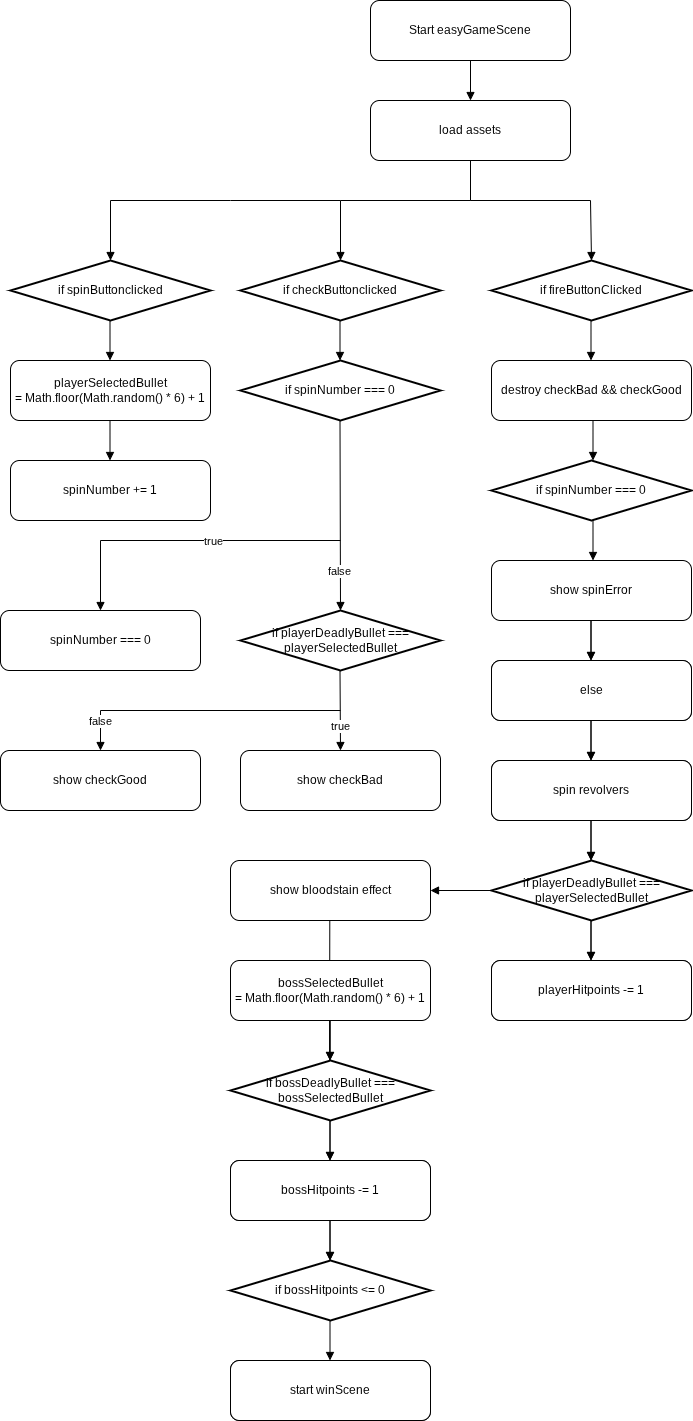

The diagram above was exported from draw.io. Its source (the exported page's mxGraphModel, read from the mxfile embedded in the PNG):
<mxGraphModel dx="1975" dy="962" grid="1" gridSize="10" guides="1" tooltips="1" connect="1" arrows="1" fold="1" page="1" pageScale="1" pageWidth="827" pageHeight="1169" math="0" shadow="0">
  <root>
    <mxCell id="0">
      <Object as="cells">
        <Object as="u">
          <Object style="rounded=1;whiteSpace=wrap;html=1;" />
        </Object>
      </Object>
    </mxCell>
    <mxCell id="1" parent="0" />
    <mxCell id="n1" value="Start easyGameScene" style="rounded=1;whiteSpace=wrap;html=1;" parent="1" vertex="1">
      <mxGeometry x="100" width="200" height="60" as="geometry" />
    </mxCell>
    <mxCell id="e1" style="endArrow=block;" parent="1" source="n1" edge="1">
      <mxGeometry relative="1" as="geometry">
        <mxPoint x="200" y="100" as="targetPoint" />
      </mxGeometry>
    </mxCell>
    <mxCell id="3" value="load assets" style="rounded=1;whiteSpace=wrap;html=1;" vertex="1" parent="1">
      <mxGeometry x="100" y="100" width="200" height="60" as="geometry" />
    </mxCell>
    <mxCell id="9" style="endArrow=block;rounded=0;curved=0;entryX=0.5;entryY=0;entryDx=0;entryDy=0;" edge="1" parent="1" target="10">
      <mxGeometry relative="1" as="geometry">
        <mxPoint x="200" y="160" as="sourcePoint" />
        <mxPoint x="360" y="260" as="targetPoint" />
        <Array as="points">
          <mxPoint x="200" y="200" />
          <mxPoint x="320" y="200" />
        </Array>
      </mxGeometry>
    </mxCell>
    <mxCell id="10" value="if fireButtonClicked" style="strokeWidth=2;html=1;shape=mxgraph.flowchart.decision;whiteSpace=wrap;" vertex="1" parent="1">
      <mxGeometry x="221" y="260" width="200" height="60" as="geometry" />
    </mxCell>
    <mxCell id="12" style="endArrow=block;rounded=0;curved=0;" edge="1" parent="1" target="13">
      <mxGeometry relative="1" as="geometry">
        <mxPoint x="200" y="160" as="sourcePoint" />
        <mxPoint x="200" y="200" as="targetPoint" />
        <Array as="points">
          <mxPoint x="200" y="200" />
          <mxPoint x="70" y="200" />
        </Array>
      </mxGeometry>
    </mxCell>
    <mxCell id="13" value="if checkButtonclicked" style="strokeWidth=2;html=1;shape=mxgraph.flowchart.decision;whiteSpace=wrap;" vertex="1" parent="1">
      <mxGeometry x="-30" y="260" width="200" height="60" as="geometry" />
    </mxCell>
    <mxCell id="14" style="endArrow=block;rounded=0;curved=0;entryX=0.5;entryY=0;entryDx=0;entryDy=0;" edge="1" parent="1" target="15">
      <mxGeometry relative="1" as="geometry">
        <mxPoint x="70" y="200" as="sourcePoint" />
        <mxPoint x="-200" y="260" as="targetPoint" />
        <Array as="points">
          <mxPoint x="-40" y="200" />
          <mxPoint x="-160" y="200" />
        </Array>
      </mxGeometry>
    </mxCell>
    <mxCell id="15" value="if spinButtonclicked" style="strokeWidth=2;html=1;shape=mxgraph.flowchart.decision;whiteSpace=wrap;" vertex="1" parent="1">
      <mxGeometry x="-260" y="260" width="200" height="60" as="geometry" />
    </mxCell>
    <mxCell id="16" style="endArrow=block;" edge="1" parent="1">
      <mxGeometry relative="1" as="geometry">
        <mxPoint x="-160.5" y="320" as="sourcePoint" />
        <mxPoint x="-160.5" y="360" as="targetPoint" />
      </mxGeometry>
    </mxCell>
    <mxCell id="17" value="playerSelectedBullet =&amp;nbsp;Math.floor(Math.random() * 6) + 1" style="rounded=1;whiteSpace=wrap;html=1;flipH=1;" vertex="1" parent="1">
      <mxGeometry x="-260" y="360" width="200" height="60" as="geometry" />
    </mxCell>
    <mxCell id="18" value="if spinNumber === 0" style="strokeWidth=2;html=1;shape=mxgraph.flowchart.decision;whiteSpace=wrap;" vertex="1" parent="1">
      <mxGeometry x="-30" y="360" width="200" height="60" as="geometry" />
    </mxCell>
    <mxCell id="19" style="endArrow=block;" edge="1" parent="1">
      <mxGeometry relative="1" as="geometry">
        <mxPoint x="69.5" y="320" as="sourcePoint" />
        <mxPoint x="69.5" y="360" as="targetPoint" />
      </mxGeometry>
    </mxCell>
    <mxCell id="20" style="endArrow=block;" edge="1" parent="1">
      <mxGeometry relative="1" as="geometry">
        <mxPoint x="-160.5" y="420" as="sourcePoint" />
        <mxPoint x="-160.5" y="460" as="targetPoint" />
      </mxGeometry>
    </mxCell>
    <mxCell id="21" value="spinNumber += 1" style="rounded=1;whiteSpace=wrap;html=1;flipH=1;" vertex="1" parent="1">
      <mxGeometry x="-260" y="460" width="200" height="60" as="geometry" />
    </mxCell>
    <mxCell id="22" value="if playerDeadlyBullet === playerSelectedBullet" style="strokeWidth=2;html=1;shape=mxgraph.flowchart.decision;whiteSpace=wrap;" vertex="1" parent="1">
      <mxGeometry x="-30" y="610" width="200" height="60" as="geometry" />
    </mxCell>
    <mxCell id="23" style="endArrow=block;entryX=0.5;entryY=0;entryDx=0;entryDy=0;" edge="1" parent="1" target="22">
      <mxGeometry relative="1" as="geometry">
        <mxPoint x="69.5" y="420" as="sourcePoint" />
        <mxPoint x="69.5" y="460" as="targetPoint" />
      </mxGeometry>
    </mxCell>
    <mxCell id="31" value="false" style="edgeLabel;html=1;align=center;verticalAlign=middle;resizable=0;points=[];" vertex="1" connectable="0" parent="23">
      <mxGeometry x="0.5809" y="-2" relative="1" as="geometry">
        <mxPoint as="offset" />
      </mxGeometry>
    </mxCell>
    <mxCell id="24" value="spinNumber === 0" style="rounded=1;whiteSpace=wrap;html=1;flipH=1;" vertex="1" parent="1">
      <mxGeometry x="-270" y="610" width="200" height="60" as="geometry" />
    </mxCell>
    <mxCell id="25" style="endArrow=block;entryX=0.5;entryY=0;entryDx=0;entryDy=0;rounded=0;curved=0;" edge="1" parent="1" target="24">
      <mxGeometry relative="1" as="geometry">
        <mxPoint x="70" y="540" as="sourcePoint" />
        <mxPoint x="-160" y="595" as="targetPoint" />
        <Array as="points">
          <mxPoint x="-170" y="540" />
        </Array>
      </mxGeometry>
    </mxCell>
    <mxCell id="30" value="true" style="edgeLabel;html=1;align=center;verticalAlign=middle;resizable=0;points=[];" vertex="1" connectable="0" parent="25">
      <mxGeometry x="-0.1743" relative="1" as="geometry">
        <mxPoint as="offset" />
      </mxGeometry>
    </mxCell>
    <mxCell id="26" value="show checkBad" style="rounded=1;whiteSpace=wrap;html=1;flipH=1;" vertex="1" parent="1">
      <mxGeometry x="-30" y="750" width="200" height="60" as="geometry" />
    </mxCell>
    <mxCell id="27" style="endArrow=block;entryX=0.5;entryY=0;entryDx=0;entryDy=0;" edge="1" parent="1" target="26">
      <mxGeometry relative="1" as="geometry">
        <mxPoint x="69.5" y="670" as="sourcePoint" />
        <mxPoint x="69.5" y="710" as="targetPoint" />
      </mxGeometry>
    </mxCell>
    <mxCell id="33" value="true" style="edgeLabel;html=1;align=center;verticalAlign=middle;resizable=0;points=[];" vertex="1" connectable="0" parent="27">
      <mxGeometry x="0.3797" y="-1" relative="1" as="geometry">
        <mxPoint as="offset" />
      </mxGeometry>
    </mxCell>
    <mxCell id="28" value="show checkGood" style="rounded=1;whiteSpace=wrap;html=1;flipH=1;" vertex="1" parent="1">
      <mxGeometry x="-270" y="750" width="200" height="60" as="geometry" />
    </mxCell>
    <mxCell id="29" style="endArrow=block;entryX=0.5;entryY=0;entryDx=0;entryDy=0;rounded=0;curved=0;" edge="1" parent="1">
      <mxGeometry relative="1" as="geometry">
        <mxPoint x="70" y="710" as="sourcePoint" />
        <mxPoint x="-170" y="750" as="targetPoint" />
        <Array as="points">
          <mxPoint x="-170" y="710" />
        </Array>
      </mxGeometry>
    </mxCell>
    <mxCell id="32" value="false" style="edgeLabel;html=1;align=center;verticalAlign=middle;resizable=0;points=[];" vertex="1" connectable="0" parent="29">
      <mxGeometry x="0.78" y="-1" relative="1" as="geometry">
        <mxPoint as="offset" />
      </mxGeometry>
    </mxCell>
    <mxCell id="34" value="destroy checkBad &amp;amp;&amp;amp; checkGood" style="rounded=1;whiteSpace=wrap;html=1;" vertex="1" parent="1">
      <mxGeometry x="221" y="360" width="200" height="60" as="geometry" />
    </mxCell>
    <mxCell id="35" style="endArrow=block;" edge="1" parent="1">
      <mxGeometry relative="1" as="geometry">
        <mxPoint x="320.5" y="320" as="sourcePoint" />
        <mxPoint x="320.5" y="360" as="targetPoint" />
      </mxGeometry>
    </mxCell>
    <mxCell id="36" value="if spinNumber === 0" style="strokeWidth=2;html=1;shape=mxgraph.flowchart.decision;whiteSpace=wrap;" vertex="1" parent="1">
      <mxGeometry x="221" y="460" width="200" height="60" as="geometry" />
    </mxCell>
    <mxCell id="37" style="endArrow=block;" edge="1" parent="1">
      <mxGeometry relative="1" as="geometry">
        <mxPoint x="322.5" y="420" as="sourcePoint" />
        <mxPoint x="322.5" y="460" as="targetPoint" />
      </mxGeometry>
    </mxCell>
    <mxCell id="38" value="show spinError" style="rounded=1;whiteSpace=wrap;html=1;flipH=1;" vertex="1" parent="1">
      <mxGeometry x="221" y="560" width="200" height="60" as="geometry" />
    </mxCell>
    <mxCell id="39" style="endArrow=block;" edge="1" parent="1">
      <mxGeometry relative="1" as="geometry">
        <mxPoint x="322.5" y="520" as="sourcePoint" />
        <mxPoint x="322.5" y="560" as="targetPoint" />
      </mxGeometry>
    </mxCell>
    <mxCell id="40" value="else" style="rounded=1;whiteSpace=wrap;html=1;flipH=1;" vertex="1" parent="1">
      <mxGeometry x="221" y="660" width="200" height="60" as="geometry" />
    </mxCell>
    <mxCell id="41" style="endArrow=block;" edge="1" parent="1">
      <mxGeometry relative="1" as="geometry">
        <mxPoint x="320.5" y="620" as="sourcePoint" />
        <mxPoint x="320.5" y="660" as="targetPoint" />
      </mxGeometry>
    </mxCell>
    <mxCell id="43" value="else" style="rounded=1;whiteSpace=wrap;html=1;flipH=1;" vertex="1" parent="1">
      <mxGeometry x="221" y="660" width="200" height="60" as="geometry" />
    </mxCell>
    <mxCell id="44" style="endArrow=block;" edge="1" parent="1">
      <mxGeometry relative="1" as="geometry">
        <mxPoint x="320.5" y="620" as="sourcePoint" />
        <mxPoint x="320.5" y="660" as="targetPoint" />
      </mxGeometry>
    </mxCell>
    <mxCell id="46" value="else" style="rounded=1;whiteSpace=wrap;html=1;flipH=1;" vertex="1" parent="1">
      <mxGeometry x="221" y="960" width="200" height="60" as="geometry" />
    </mxCell>
    <mxCell id="47" style="endArrow=block;" edge="1" parent="1">
      <mxGeometry relative="1" as="geometry">
        <mxPoint x="320.5" y="920" as="sourcePoint" />
        <mxPoint x="320.5" y="960" as="targetPoint" />
      </mxGeometry>
    </mxCell>
    <mxCell id="48" value="playerHitpoints -= 1" style="rounded=1;whiteSpace=wrap;html=1;flipH=1;" vertex="1" parent="1">
      <mxGeometry x="221" y="960" width="200" height="60" as="geometry" />
    </mxCell>
    <mxCell id="49" style="endArrow=block;" edge="1" parent="1">
      <mxGeometry relative="1" as="geometry">
        <mxPoint x="320.5" y="920" as="sourcePoint" />
        <mxPoint x="320.5" y="960" as="targetPoint" />
      </mxGeometry>
    </mxCell>
    <mxCell id="51" style="endArrow=block;" edge="1" parent="1">
      <mxGeometry relative="1" as="geometry">
        <mxPoint x="320.5" y="820" as="sourcePoint" />
        <mxPoint x="320.5" y="860" as="targetPoint" />
      </mxGeometry>
    </mxCell>
    <mxCell id="53" style="endArrow=block;" edge="1" parent="1">
      <mxGeometry relative="1" as="geometry">
        <mxPoint x="320.5" y="820" as="sourcePoint" />
        <mxPoint x="320.5" y="860" as="targetPoint" />
      </mxGeometry>
    </mxCell>
    <mxCell id="55" value="if playerDeadlyBullet === playerSelectedBullet" style="strokeWidth=2;html=1;shape=mxgraph.flowchart.decision;whiteSpace=wrap;" vertex="1" parent="1">
      <mxGeometry x="221" y="860" width="200" height="60" as="geometry" />
    </mxCell>
    <mxCell id="56" value="show bloodstain effect" style="rounded=1;whiteSpace=wrap;html=1;flipH=1;" vertex="1" parent="1">
      <mxGeometry x="-40" y="860" width="200" height="60" as="geometry" />
    </mxCell>
    <mxCell id="59" style="endArrow=block;exitX=0;exitY=0.5;exitDx=0;exitDy=0;exitPerimeter=0;entryX=1;entryY=0.5;entryDx=0;entryDy=0;" edge="1" parent="1" source="55" target="56">
      <mxGeometry relative="1" as="geometry">
        <mxPoint x="160" y="860" as="sourcePoint" />
        <mxPoint x="160" y="900" as="targetPoint" />
      </mxGeometry>
    </mxCell>
    <mxCell id="60" value="else" style="rounded=1;whiteSpace=wrap;html=1;flipH=1;" vertex="1" parent="1">
      <mxGeometry x="221" y="760" width="200" height="60" as="geometry" />
    </mxCell>
    <mxCell id="61" style="endArrow=block;" edge="1" parent="1">
      <mxGeometry relative="1" as="geometry">
        <mxPoint x="320.5" y="720" as="sourcePoint" />
        <mxPoint x="320.5" y="760" as="targetPoint" />
      </mxGeometry>
    </mxCell>
    <mxCell id="62" value="spin revolvers" style="rounded=1;whiteSpace=wrap;html=1;flipH=1;" vertex="1" parent="1">
      <mxGeometry x="221" y="760" width="200" height="60" as="geometry" />
    </mxCell>
    <mxCell id="63" style="endArrow=block;" edge="1" parent="1">
      <mxGeometry relative="1" as="geometry">
        <mxPoint x="320.5" y="720" as="sourcePoint" />
        <mxPoint x="320.5" y="760" as="targetPoint" />
      </mxGeometry>
    </mxCell>
    <mxCell id="64" style="endArrow=block;" edge="1" parent="1">
      <mxGeometry relative="1" as="geometry">
        <mxPoint x="59.5" y="1220" as="sourcePoint" />
        <mxPoint x="59.5" y="1260" as="targetPoint" />
      </mxGeometry>
    </mxCell>
    <mxCell id="65" style="endArrow=block;" edge="1" parent="1">
      <mxGeometry relative="1" as="geometry">
        <mxPoint x="59.5" y="1220" as="sourcePoint" />
        <mxPoint x="59.5" y="1260" as="targetPoint" />
      </mxGeometry>
    </mxCell>
    <mxCell id="66" value="if bossHitpoints &amp;lt;= 0" style="strokeWidth=2;html=1;shape=mxgraph.flowchart.decision;whiteSpace=wrap;" vertex="1" parent="1">
      <mxGeometry x="-40" y="1260" width="200" height="60" as="geometry" />
    </mxCell>
    <mxCell id="67" value="else" style="rounded=1;whiteSpace=wrap;html=1;flipH=1;" vertex="1" parent="1">
      <mxGeometry x="-40" y="1360" width="200" height="60" as="geometry" />
    </mxCell>
    <mxCell id="68" value="start winScene" style="rounded=1;whiteSpace=wrap;html=1;flipH=1;" vertex="1" parent="1">
      <mxGeometry x="-40" y="1360" width="200" height="60" as="geometry" />
    </mxCell>
    <mxCell id="70" style="endArrow=block;" edge="1" parent="1">
      <mxGeometry relative="1" as="geometry">
        <mxPoint x="59.5" y="1320" as="sourcePoint" />
        <mxPoint x="59.5" y="1360" as="targetPoint" />
      </mxGeometry>
    </mxCell>
    <mxCell id="71" style="endArrow=block;" edge="1" parent="1">
      <mxGeometry relative="1" as="geometry">
        <mxPoint x="59.29000000000002" y="920" as="sourcePoint" />
        <mxPoint x="59" y="1120" as="targetPoint" />
      </mxGeometry>
    </mxCell>
    <mxCell id="74" value="bossSelectedBullet =&amp;nbsp;Math.floor(Math.random() * 6) + 1" style="rounded=1;whiteSpace=wrap;html=1;flipH=1;" vertex="1" parent="1">
      <mxGeometry x="-40" y="960" width="200" height="60" as="geometry" />
    </mxCell>
    <mxCell id="75" value="else" style="rounded=1;whiteSpace=wrap;html=1;flipH=1;" vertex="1" parent="1">
      <mxGeometry x="-40" y="1160" width="200" height="60" as="geometry" />
    </mxCell>
    <mxCell id="76" style="endArrow=block;" edge="1" parent="1">
      <mxGeometry relative="1" as="geometry">
        <mxPoint x="59.5" y="1120" as="sourcePoint" />
        <mxPoint x="59.5" y="1160" as="targetPoint" />
      </mxGeometry>
    </mxCell>
    <mxCell id="77" value="bossHitpoints -= 1" style="rounded=1;whiteSpace=wrap;html=1;flipH=1;" vertex="1" parent="1">
      <mxGeometry x="-40" y="1160" width="200" height="60" as="geometry" />
    </mxCell>
    <mxCell id="78" style="endArrow=block;" edge="1" parent="1">
      <mxGeometry relative="1" as="geometry">
        <mxPoint x="59.5" y="1120" as="sourcePoint" />
        <mxPoint x="59.5" y="1160" as="targetPoint" />
      </mxGeometry>
    </mxCell>
    <mxCell id="79" style="endArrow=block;" edge="1" parent="1">
      <mxGeometry relative="1" as="geometry">
        <mxPoint x="59.5" y="1020" as="sourcePoint" />
        <mxPoint x="59.5" y="1060" as="targetPoint" />
      </mxGeometry>
    </mxCell>
    <mxCell id="80" style="endArrow=block;" edge="1" parent="1">
      <mxGeometry relative="1" as="geometry">
        <mxPoint x="59.5" y="1020" as="sourcePoint" />
        <mxPoint x="59.5" y="1060" as="targetPoint" />
      </mxGeometry>
    </mxCell>
    <mxCell id="81" value="if bossDeadlyBullet === bossSelectedBullet" style="strokeWidth=2;html=1;shape=mxgraph.flowchart.decision;whiteSpace=wrap;" vertex="1" parent="1">
      <mxGeometry x="-40" y="1060" width="200" height="60" as="geometry" />
    </mxCell>
  </root>
</mxGraphModel>